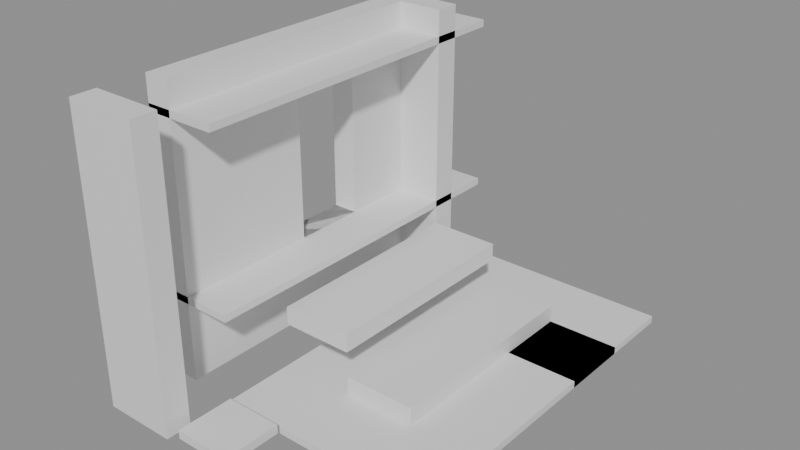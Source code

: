 # Source: building_lego.blend  (saved by Blender 5.0.119; exported with 4.5.12 LTS)
import bpy
from mathutils import Matrix  # noqa: F401  (used for matrix-valued properties, if any)

bpy.ops.wm.read_factory_settings(use_empty=True)
scene = bpy.context.scene
scene.name = 'Scene'

# ---- collections
col_01_paredes_externas = bpy.data.collections.new('01_Paredes_Externas'); scene.collection.children.link(col_01_paredes_externas)
col_03_pisos_escadas = bpy.data.collections.new('03_Pisos_Escadas'); scene.collection.children.link(col_03_pisos_escadas)
col_04_moveis_decoracoes = bpy.data.collections.new('04_Moveis_Decoracoes'); scene.collection.children.link(col_04_moveis_decoracoes)

# ---- materials (node trees are filled in below, after node groups)
mat_mat_parede_externa = bpy.data.materials.new('Mat_Parede_Externa')
mat_mat_pisos = bpy.data.materials.new('Mat_Pisos')
mat_mat_moveis = bpy.data.materials.new('Mat_Moveis')

# ---- material node trees
mat_mat_parede_externa.use_nodes = True; mat_mat_parede_externa.node_tree.nodes.clear()
_N = mat_mat_parede_externa.node_tree.nodes; _L = mat_mat_parede_externa.node_tree.links
n0 = _N.new('ShaderNodeBsdfPrincipled'); n0.name = 'BSDF - Pré-fundamentado'; n0.location = (-200, 100)
n1 = _N.new('ShaderNodeOutputMaterial'); n1.name = 'Saída de material'; n1.location = (200, 100)
_L.new(n0.outputs[0], n1.inputs[0])
n1.is_active_output = True
mat_mat_pisos.use_nodes = True; mat_mat_pisos.node_tree.nodes.clear()
_N = mat_mat_pisos.node_tree.nodes; _L = mat_mat_pisos.node_tree.links
n0 = _N.new('ShaderNodeBsdfPrincipled'); n0.name = 'BSDF - Pré-fundamentado'; n0.location = (-200, 100)
n1 = _N.new('ShaderNodeOutputMaterial'); n1.name = 'Saída de material'; n1.location = (200, 100)
_L.new(n0.outputs[0], n1.inputs[0])
n1.is_active_output = True
mat_mat_moveis.use_nodes = True; mat_mat_moveis.node_tree.nodes.clear()
_N = mat_mat_moveis.node_tree.nodes; _L = mat_mat_moveis.node_tree.links
n0 = _N.new('ShaderNodeBsdfPrincipled'); n0.name = 'BSDF - Pré-fundamentado'; n0.location = (-200, 100)
n1 = _N.new('ShaderNodeOutputMaterial'); n1.name = 'Saída de material'; n1.location = (200, 100)
_L.new(n0.outputs[0], n1.inputs[0])
n1.is_active_output = True

# ---- meshes
me_bloco_marble_wall_3632_3346_z8 = bpy.data.meshes.new('Bloco_marble_wall_3632_3346_z8')
me_bloco_marble_wall_3632_3346_z8.from_pydata([(-0.5, -0.175, -0.6), (0.5, -0.175, -0.6), (0.5, 0.175, -0.6), (-0.5, 0.175, -0.6), (-0.5, -0.175, 0.6), (0.5, -0.175, 0.6), (0.5, 0.175, 0.6), (-0.5, 0.175, 0.6)], [], [(0, 1, 2, 3), (4, 7, 6, 5), (0, 4, 5, 1), (2, 6, 7, 3), (0, 3, 7, 4), (1, 5, 6, 2)])
me_bloco_marble_wall_3632_3346_z8.materials.append(mat_mat_parede_externa)
me_bloco_marble_wall_3632_3346_z8.update()
me_bloco_marble_wall_3632_3346_z18 = bpy.data.meshes.new('Bloco_marble_wall_3632_3346_z18')
me_bloco_marble_wall_3632_3346_z18.from_pydata([(-0.5, -0.175, -1.2), (0.5, -0.175, -1.2), (0.5, 0.175, -1.2), (-0.5, 0.175, -1.2), (-0.5, -0.175, 1.2), (0.5, -0.175, 1.2), (0.5, 0.175, 1.2), (-0.5, 0.175, 1.2)], [], [(0, 1, 2, 3), (4, 7, 6, 5), (0, 4, 5, 1), (2, 6, 7, 3), (0, 3, 7, 4), (1, 5, 6, 2)])
me_bloco_marble_wall_3632_3346_z18.materials.append(mat_mat_parede_externa)
me_bloco_marble_wall_3632_3346_z18.update()
me_bloco_marble_wall_3632_3346_z38 = bpy.data.meshes.new('Bloco_marble_wall_3632_3346_z38')
me_bloco_marble_wall_3632_3346_z38.from_pydata([(-0.5, -0.175, -0.18), (0.5, -0.175, -0.18), (0.5, 0.175, -0.18), (-0.5, 0.175, -0.18), (-0.5, -0.175, 0.18), (0.5, -0.175, 0.18), (0.5, 0.175, 0.18), (-0.5, 0.175, 0.18)], [], [(0, 1, 2, 3), (4, 7, 6, 5), (0, 4, 5, 1), (2, 6, 7, 3), (0, 3, 7, 4), (1, 5, 6, 2)])
me_bloco_marble_wall_3632_3346_z38.materials.append(mat_mat_parede_externa)
me_bloco_marble_wall_3632_3346_z38.update()
me_bloco_marble_wall_3632_3351_z8 = bpy.data.meshes.new('Bloco_marble_wall_3632_3351_z8')
me_bloco_marble_wall_3632_3351_z8.from_pydata([(-0.5, -0.175, -0.6), (0.5, -0.175, -0.6), (0.5, 0.175, -0.6), (-0.5, 0.175, -0.6), (-0.5, -0.175, 0.6), (0.5, -0.175, 0.6), (0.5, 0.175, 0.6), (-0.5, 0.175, 0.6)], [], [(0, 1, 2, 3), (4, 7, 6, 5), (0, 4, 5, 1), (2, 6, 7, 3), (0, 3, 7, 4), (1, 5, 6, 2)])
me_bloco_marble_wall_3632_3351_z8.materials.append(mat_mat_parede_externa)
me_bloco_marble_wall_3632_3351_z8.update()
me_bloco_marble_wall_3632_3351_z18 = bpy.data.meshes.new('Bloco_marble_wall_3632_3351_z18')
me_bloco_marble_wall_3632_3351_z18.from_pydata([(-0.5, -0.175, -1.2), (0.5, -0.175, -1.2), (0.5, 0.175, -1.2), (-0.5, 0.175, -1.2), (-0.5, -0.175, 1.2), (0.5, -0.175, 1.2), (0.5, 0.175, 1.2), (-0.5, 0.175, 1.2)], [], [(0, 1, 2, 3), (4, 7, 6, 5), (0, 4, 5, 1), (2, 6, 7, 3), (0, 3, 7, 4), (1, 5, 6, 2)])
me_bloco_marble_wall_3632_3351_z18.materials.append(mat_mat_parede_externa)
me_bloco_marble_wall_3632_3351_z18.update()
me_bloco_marble_wall_3632_3351_z38 = bpy.data.meshes.new('Bloco_marble_wall_3632_3351_z38')
me_bloco_marble_wall_3632_3351_z38.from_pydata([(-0.5, -0.175, -0.18), (0.5, -0.175, -0.18), (0.5, 0.175, -0.18), (-0.5, 0.175, -0.18), (-0.5, -0.175, 0.18), (0.5, -0.175, 0.18), (0.5, 0.175, 0.18), (-0.5, 0.175, 0.18)], [], [(0, 1, 2, 3), (4, 7, 6, 5), (0, 4, 5, 1), (2, 6, 7, 3), (0, 3, 7, 4), (1, 5, 6, 2)])
me_bloco_marble_wall_3632_3351_z38.materials.append(mat_mat_parede_externa)
me_bloco_marble_wall_3632_3351_z38.update()
me_bloco_marble_wall_3632_3347_z8 = bpy.data.meshes.new('Bloco_marble_wall_3632_3347_z8')
me_bloco_marble_wall_3632_3347_z8.from_pydata([(-0.175, -0.5, -0.6), (0.175, -0.5, -0.6), (0.175, 0.5, -0.6), (-0.175, 0.5, -0.6), (-0.175, -0.5, 0.6), (0.175, -0.5, 0.6), (0.175, 0.5, 0.6), (-0.175, 0.5, 0.6)], [], [(0, 1, 2, 3), (4, 7, 6, 5), (0, 4, 5, 1), (2, 6, 7, 3), (0, 3, 7, 4), (1, 5, 6, 2)])
me_bloco_marble_wall_3632_3347_z8.materials.append(mat_mat_parede_externa)
me_bloco_marble_wall_3632_3347_z8.update()
me_bloco_marble_wall_3632_3347_z18 = bpy.data.meshes.new('Bloco_marble_wall_3632_3347_z18')
me_bloco_marble_wall_3632_3347_z18.from_pydata([(-0.175, -0.5, -1.2), (0.175, -0.5, -1.2), (0.175, 0.5, -1.2), (-0.175, 0.5, -1.2), (-0.175, -0.5, 1.2), (0.175, -0.5, 1.2), (0.175, 0.5, 1.2), (-0.175, 0.5, 1.2)], [], [(0, 1, 2, 3), (4, 7, 6, 5), (0, 4, 5, 1), (2, 6, 7, 3), (0, 3, 7, 4), (1, 5, 6, 2)])
me_bloco_marble_wall_3632_3347_z18.materials.append(mat_mat_parede_externa)
me_bloco_marble_wall_3632_3347_z18.update()
me_bloco_marble_wall_3632_3347_z38 = bpy.data.meshes.new('Bloco_marble_wall_3632_3347_z38')
me_bloco_marble_wall_3632_3347_z38.from_pydata([(-0.175, -0.5, -0.18), (0.175, -0.5, -0.18), (0.175, 0.5, -0.18), (-0.175, 0.5, -0.18), (-0.175, -0.5, 0.18), (0.175, -0.5, 0.18), (0.175, 0.5, 0.18), (-0.175, 0.5, 0.18)], [], [(0, 1, 2, 3), (4, 7, 6, 5), (0, 4, 5, 1), (2, 6, 7, 3), (0, 3, 7, 4), (1, 5, 6, 2)])
me_bloco_marble_wall_3632_3347_z38.materials.append(mat_mat_parede_externa)
me_bloco_marble_wall_3632_3347_z38.update()
me_bloco_marble_wall_3632_3348_z8 = bpy.data.meshes.new('Bloco_marble_wall_3632_3348_z8')
me_bloco_marble_wall_3632_3348_z8.from_pydata([(-0.175, -0.5, -0.6), (0.175, -0.5, -0.6), (0.175, 0.5, -0.6), (-0.175, 0.5, -0.6), (-0.175, -0.5, 0.6), (0.175, -0.5, 0.6), (0.175, 0.5, 0.6), (-0.175, 0.5, 0.6)], [], [(0, 1, 2, 3), (4, 7, 6, 5), (0, 4, 5, 1), (2, 6, 7, 3), (0, 3, 7, 4), (1, 5, 6, 2)])
me_bloco_marble_wall_3632_3348_z8.materials.append(mat_mat_parede_externa)
me_bloco_marble_wall_3632_3348_z8.update()
me_bloco_marble_arch_3632_3348_z18 = bpy.data.meshes.new('Bloco_marble_arch_3632_3348_z18')
me_bloco_marble_arch_3632_3348_z18.from_pydata([(-0.175, -0.5, -1.2), (0.175, -0.5, -1.2), (0.175, 0.5, -1.2), (-0.175, 0.5, -1.2), (-0.175, -0.5, 1.2), (0.175, -0.5, 1.2), (0.175, 0.5, 1.2), (-0.175, 0.5, 1.2)], [], [(0, 1, 2, 3), (4, 7, 6, 5), (0, 4, 5, 1), (2, 6, 7, 3), (0, 3, 7, 4), (1, 5, 6, 2)])
me_bloco_marble_arch_3632_3348_z18.materials.append(mat_mat_parede_externa)
me_bloco_marble_arch_3632_3348_z18.update()
me_bloco_marble_wall_3632_3348_z38 = bpy.data.meshes.new('Bloco_marble_wall_3632_3348_z38')
me_bloco_marble_wall_3632_3348_z38.from_pydata([(-0.175, -0.5, -0.18), (0.175, -0.5, -0.18), (0.175, 0.5, -0.18), (-0.175, 0.5, -0.18), (-0.175, -0.5, 0.18), (0.175, -0.5, 0.18), (0.175, 0.5, 0.18), (-0.175, 0.5, 0.18)], [], [(0, 1, 2, 3), (4, 7, 6, 5), (0, 4, 5, 1), (2, 6, 7, 3), (0, 3, 7, 4), (1, 5, 6, 2)])
me_bloco_marble_wall_3632_3348_z38.materials.append(mat_mat_parede_externa)
me_bloco_marble_wall_3632_3348_z38.update()
me_bloco_marble_wall_3632_3349_z8 = bpy.data.meshes.new('Bloco_marble_wall_3632_3349_z8')
me_bloco_marble_wall_3632_3349_z8.from_pydata([(-0.175, -0.5, -0.6), (0.175, -0.5, -0.6), (0.175, 0.5, -0.6), (-0.175, 0.5, -0.6), (-0.175, -0.5, 0.6), (0.175, -0.5, 0.6), (0.175, 0.5, 0.6), (-0.175, 0.5, 0.6)], [], [(0, 1, 2, 3), (4, 7, 6, 5), (0, 4, 5, 1), (2, 6, 7, 3), (0, 3, 7, 4), (1, 5, 6, 2)])
me_bloco_marble_wall_3632_3349_z8.materials.append(mat_mat_parede_externa)
me_bloco_marble_wall_3632_3349_z8.update()
me_bloco_marble_wall_3632_3349_z38 = bpy.data.meshes.new('Bloco_marble_wall_3632_3349_z38')
me_bloco_marble_wall_3632_3349_z38.from_pydata([(-0.175, -0.5, -0.18), (0.175, -0.5, -0.18), (0.175, 0.5, -0.18), (-0.175, 0.5, -0.18), (-0.175, -0.5, 0.18), (0.175, -0.5, 0.18), (0.175, 0.5, 0.18), (-0.175, 0.5, 0.18)], [], [(0, 1, 2, 3), (4, 7, 6, 5), (0, 4, 5, 1), (2, 6, 7, 3), (0, 3, 7, 4), (1, 5, 6, 2)])
me_bloco_marble_wall_3632_3349_z38.materials.append(mat_mat_parede_externa)
me_bloco_marble_wall_3632_3349_z38.update()
me_bloco_marble_wall_3632_3350_z8 = bpy.data.meshes.new('Bloco_marble_wall_3632_3350_z8')
me_bloco_marble_wall_3632_3350_z8.from_pydata([(-0.175, -0.5, -0.6), (0.175, -0.5, -0.6), (0.175, 0.5, -0.6), (-0.175, 0.5, -0.6), (-0.175, -0.5, 0.6), (0.175, -0.5, 0.6), (0.175, 0.5, 0.6), (-0.175, 0.5, 0.6)], [], [(0, 1, 2, 3), (4, 7, 6, 5), (0, 4, 5, 1), (2, 6, 7, 3), (0, 3, 7, 4), (1, 5, 6, 2)])
me_bloco_marble_wall_3632_3350_z8.materials.append(mat_mat_parede_externa)
me_bloco_marble_wall_3632_3350_z8.update()
me_bloco_marble_arch_3632_3350_z18 = bpy.data.meshes.new('Bloco_marble_arch_3632_3350_z18')
me_bloco_marble_arch_3632_3350_z18.from_pydata([(-0.175, -0.5, -1.2), (0.175, -0.5, -1.2), (0.175, 0.5, -1.2), (-0.175, 0.5, -1.2), (-0.175, -0.5, 1.2), (0.175, -0.5, 1.2), (0.175, 0.5, 1.2), (-0.175, 0.5, 1.2)], [], [(0, 1, 2, 3), (4, 7, 6, 5), (0, 4, 5, 1), (2, 6, 7, 3), (0, 3, 7, 4), (1, 5, 6, 2)])
me_bloco_marble_arch_3632_3350_z18.materials.append(mat_mat_parede_externa)
me_bloco_marble_arch_3632_3350_z18.update()
me_bloco_marble_wall_3632_3350_z38 = bpy.data.meshes.new('Bloco_marble_wall_3632_3350_z38')
me_bloco_marble_wall_3632_3350_z38.from_pydata([(-0.175, -0.5, -0.18), (0.175, -0.5, -0.18), (0.175, 0.5, -0.18), (-0.175, 0.5, -0.18), (-0.175, -0.5, 0.18), (0.175, -0.5, 0.18), (0.175, 0.5, 0.18), (-0.175, 0.5, 0.18)], [], [(0, 1, 2, 3), (4, 7, 6, 5), (0, 4, 5, 1), (2, 6, 7, 3), (0, 3, 7, 4), (1, 5, 6, 2)])
me_bloco_marble_wall_3632_3350_z38.materials.append(mat_mat_parede_externa)
me_bloco_marble_wall_3632_3350_z38.update()
me_piso_marble_roof_3632_3347_z38 = bpy.data.meshes.new('Piso_marble_roof_3632_3347_z38')
me_piso_marble_roof_3632_3347_z38.from_pydata([(-0.5, -0.5, -0.05), (0.5, -0.5, -0.05), (0.5, 0.5, -0.05), (-0.5, 0.5, -0.05), (-0.5, -0.5, 0.05), (0.5, -0.5, 0.05), (0.5, 0.5, 0.05), (-0.5, 0.5, 0.05)], [], [(0, 1, 2, 3), (4, 7, 6, 5), (0, 4, 5, 1), (2, 6, 7, 3), (0, 3, 7, 4), (1, 5, 6, 2)])
me_piso_marble_roof_3632_3347_z38.materials.append(mat_mat_pisos)
me_piso_marble_roof_3632_3347_z38.update()
me_piso_marble_floor_3632_3347_z18 = bpy.data.meshes.new('Piso_marble_floor_3632_3347_z18')
me_piso_marble_floor_3632_3347_z18.from_pydata([(-0.5, -0.5, -0.05), (0.5, -0.5, -0.05), (0.5, 0.5, -0.05), (-0.5, 0.5, -0.05), (-0.5, -0.5, 0.05), (0.5, -0.5, 0.05), (0.5, 0.5, 0.05), (-0.5, 0.5, 0.05)], [], [(0, 1, 2, 3), (4, 7, 6, 5), (0, 4, 5, 1), (2, 6, 7, 3), (0, 3, 7, 4), (1, 5, 6, 2)])
me_piso_marble_floor_3632_3347_z18.materials.append(mat_mat_pisos)
me_piso_marble_floor_3632_3347_z18.update()
me_piso_stone_pavers_dark_3633_3347_z8 = bpy.data.meshes.new('Piso_stone_pavers_dark_3633_3347_z8')
me_piso_stone_pavers_dark_3633_3347_z8.from_pydata([(-0.5, -0.5, -0.05), (0.5, -0.5, -0.05), (0.5, 0.5, -0.05), (-0.5, 0.5, -0.05), (-0.5, -0.5, 0.05), (0.5, -0.5, 0.05), (0.5, 0.5, 0.05), (-0.5, 0.5, 0.05)], [], [(0, 1, 2, 3), (4, 7, 6, 5), (0, 4, 5, 1), (2, 6, 7, 3), (0, 3, 7, 4), (1, 5, 6, 2)])
me_piso_stone_pavers_dark_3633_3347_z8.materials.append(mat_mat_pisos)
me_piso_stone_pavers_dark_3633_3347_z8.update()
me_piso_stone_pavers_dark_3634_3347_z8 = bpy.data.meshes.new('Piso_stone_pavers_dark_3634_3347_z8')
me_piso_stone_pavers_dark_3634_3347_z8.from_pydata([(-0.5, -0.5, -0.05), (0.5, -0.5, -0.05), (0.5, 0.5, -0.05), (-0.5, 0.5, -0.05), (-0.5, -0.5, 0.05), (0.5, -0.5, 0.05), (0.5, 0.5, 0.05), (-0.5, 0.5, 0.05)], [], [(0, 1, 2, 3), (4, 7, 6, 5), (0, 4, 5, 1), (2, 6, 7, 3), (0, 3, 7, 4), (1, 5, 6, 2)])
me_piso_stone_pavers_dark_3634_3347_z8.materials.append(mat_mat_pisos)
me_piso_stone_pavers_dark_3634_3347_z8.update()
me_piso_stone_pavers_dark_3635_3347_z8 = bpy.data.meshes.new('Piso_stone_pavers_dark_3635_3347_z8')
me_piso_stone_pavers_dark_3635_3347_z8.from_pydata([(-0.5, -0.5, -0.05), (0.5, -0.5, -0.05), (0.5, 0.5, -0.05), (-0.5, 0.5, -0.05), (-0.5, -0.5, 0.05), (0.5, -0.5, 0.05), (0.5, 0.5, 0.05), (-0.5, 0.5, 0.05)], [], [(0, 1, 2, 3), (4, 7, 6, 5), (0, 4, 5, 1), (2, 6, 7, 3), (0, 3, 7, 4), (1, 5, 6, 2)])
me_piso_stone_pavers_dark_3635_3347_z8.materials.append(mat_mat_pisos)
me_piso_stone_pavers_dark_3635_3347_z8.update()
me_piso_marble_roof_3632_3348_z38 = bpy.data.meshes.new('Piso_marble_roof_3632_3348_z38')
me_piso_marble_roof_3632_3348_z38.from_pydata([(-0.5, -0.5, -0.05), (0.5, -0.5, -0.05), (0.5, 0.5, -0.05), (-0.5, 0.5, -0.05), (-0.5, -0.5, 0.05), (0.5, -0.5, 0.05), (0.5, 0.5, 0.05), (-0.5, 0.5, 0.05)], [], [(0, 1, 2, 3), (4, 7, 6, 5), (0, 4, 5, 1), (2, 6, 7, 3), (0, 3, 7, 4), (1, 5, 6, 2)])
me_piso_marble_roof_3632_3348_z38.materials.append(mat_mat_pisos)
me_piso_marble_roof_3632_3348_z38.update()
me_piso_marble_floor_3632_3348_z18 = bpy.data.meshes.new('Piso_marble_floor_3632_3348_z18')
me_piso_marble_floor_3632_3348_z18.from_pydata([(-0.5, -0.5, -0.05), (0.5, -0.5, -0.05), (0.5, 0.5, -0.05), (-0.5, 0.5, -0.05), (-0.5, -0.5, 0.05), (0.5, -0.5, 0.05), (0.5, 0.5, 0.05), (-0.5, 0.5, 0.05)], [], [(0, 1, 2, 3), (4, 7, 6, 5), (0, 4, 5, 1), (2, 6, 7, 3), (0, 3, 7, 4), (1, 5, 6, 2)])
me_piso_marble_floor_3632_3348_z18.materials.append(mat_mat_pisos)
me_piso_marble_floor_3632_3348_z18.update()
me_piso_marble_3633_3348_z8 = bpy.data.meshes.new('Piso_marble_3633_3348_z8')
me_piso_marble_3633_3348_z8.from_pydata([(-0.5, -0.5, -0.05), (0.5, -0.5, -0.05), (0.5, 0.5, -0.05), (-0.5, 0.5, -0.05), (-0.5, -0.5, 0.05), (0.5, -0.5, 0.05), (0.5, 0.5, 0.05), (-0.5, 0.5, 0.05)], [], [(0, 1, 2, 3), (4, 7, 6, 5), (0, 4, 5, 1), (2, 6, 7, 3), (0, 3, 7, 4), (1, 5, 6, 2)])
me_piso_marble_3633_3348_z8.materials.append(mat_mat_pisos)
me_piso_marble_3633_3348_z8.update()
me_piso_stone_pavers_dark_3635_3348_z8 = bpy.data.meshes.new('Piso_stone_pavers_dark_3635_3348_z8')
me_piso_stone_pavers_dark_3635_3348_z8.from_pydata([(-0.5, -0.5, -0.05), (0.5, -0.5, -0.05), (0.5, 0.5, -0.05), (-0.5, 0.5, -0.05), (-0.5, -0.5, 0.05), (0.5, -0.5, 0.05), (0.5, 0.5, 0.05), (-0.5, 0.5, 0.05)], [], [(0, 1, 2, 3), (4, 7, 6, 5), (0, 4, 5, 1), (2, 6, 7, 3), (0, 3, 7, 4), (1, 5, 6, 2)])
me_piso_stone_pavers_dark_3635_3348_z8.materials.append(mat_mat_pisos)
me_piso_stone_pavers_dark_3635_3348_z8.update()
me_piso_marble_roof_3632_3349_z38 = bpy.data.meshes.new('Piso_marble_roof_3632_3349_z38')
me_piso_marble_roof_3632_3349_z38.from_pydata([(-0.5, -0.5, -0.05), (0.5, -0.5, -0.05), (0.5, 0.5, -0.05), (-0.5, 0.5, -0.05), (-0.5, -0.5, 0.05), (0.5, -0.5, 0.05), (0.5, 0.5, 0.05), (-0.5, 0.5, 0.05)], [], [(0, 1, 2, 3), (4, 7, 6, 5), (0, 4, 5, 1), (2, 6, 7, 3), (0, 3, 7, 4), (1, 5, 6, 2)])
me_piso_marble_roof_3632_3349_z38.materials.append(mat_mat_pisos)
me_piso_marble_roof_3632_3349_z38.update()
me_piso_marble_floor_3632_3349_z18 = bpy.data.meshes.new('Piso_marble_floor_3632_3349_z18')
me_piso_marble_floor_3632_3349_z18.from_pydata([(-0.5, -0.5, -0.05), (0.5, -0.5, -0.05), (0.5, 0.5, -0.05), (-0.5, 0.5, -0.05), (-0.5, -0.5, 0.05), (0.5, -0.5, 0.05), (0.5, 0.5, 0.05), (-0.5, 0.5, 0.05)], [], [(0, 1, 2, 3), (4, 7, 6, 5), (0, 4, 5, 1), (2, 6, 7, 3), (0, 3, 7, 4), (1, 5, 6, 2)])
me_piso_marble_floor_3632_3349_z18.materials.append(mat_mat_pisos)
me_piso_marble_floor_3632_3349_z18.update()
me_piso_marble_3633_3349_z8 = bpy.data.meshes.new('Piso_marble_3633_3349_z8')
me_piso_marble_3633_3349_z8.from_pydata([(-0.5, -0.5, -0.05), (0.5, -0.5, -0.05), (0.5, 0.5, -0.05), (-0.5, 0.5, -0.05), (-0.5, -0.5, 0.05), (0.5, -0.5, 0.05), (0.5, 0.5, 0.05), (-0.5, 0.5, 0.05)], [], [(0, 1, 2, 3), (4, 7, 6, 5), (0, 4, 5, 1), (2, 6, 7, 3), (0, 3, 7, 4), (1, 5, 6, 2)])
me_piso_marble_3633_3349_z8.materials.append(mat_mat_pisos)
me_piso_marble_3633_3349_z8.update()
me_piso_stone_pavers_dark_3635_3349_z8 = bpy.data.meshes.new('Piso_stone_pavers_dark_3635_3349_z8')
me_piso_stone_pavers_dark_3635_3349_z8.from_pydata([(-0.5, -0.5, -0.05), (0.5, -0.5, -0.05), (0.5, 0.5, -0.05), (-0.5, 0.5, -0.05), (-0.5, -0.5, 0.05), (0.5, -0.5, 0.05), (0.5, 0.5, 0.05), (-0.5, 0.5, 0.05)], [], [(0, 1, 2, 3), (4, 7, 6, 5), (0, 4, 5, 1), (2, 6, 7, 3), (0, 3, 7, 4), (1, 5, 6, 2)])
me_piso_stone_pavers_dark_3635_3349_z8.materials.append(mat_mat_pisos)
me_piso_stone_pavers_dark_3635_3349_z8.update()
me_piso_marble_roof_3632_3350_z38 = bpy.data.meshes.new('Piso_marble_roof_3632_3350_z38')
me_piso_marble_roof_3632_3350_z38.from_pydata([(-0.5, -0.5, -0.05), (0.5, -0.5, -0.05), (0.5, 0.5, -0.05), (-0.5, 0.5, -0.05), (-0.5, -0.5, 0.05), (0.5, -0.5, 0.05), (0.5, 0.5, 0.05), (-0.5, 0.5, 0.05)], [], [(0, 1, 2, 3), (4, 7, 6, 5), (0, 4, 5, 1), (2, 6, 7, 3), (0, 3, 7, 4), (1, 5, 6, 2)])
me_piso_marble_roof_3632_3350_z38.materials.append(mat_mat_pisos)
me_piso_marble_roof_3632_3350_z38.update()
me_piso_marble_floor_3632_3350_z18 = bpy.data.meshes.new('Piso_marble_floor_3632_3350_z18')
me_piso_marble_floor_3632_3350_z18.from_pydata([(-0.5, -0.5, -0.05), (0.5, -0.5, -0.05), (0.5, 0.5, -0.05), (-0.5, 0.5, -0.05), (-0.5, -0.5, 0.05), (0.5, -0.5, 0.05), (0.5, 0.5, 0.05), (-0.5, 0.5, 0.05)], [], [(0, 1, 2, 3), (4, 7, 6, 5), (0, 4, 5, 1), (2, 6, 7, 3), (0, 3, 7, 4), (1, 5, 6, 2)])
me_piso_marble_floor_3632_3350_z18.materials.append(mat_mat_pisos)
me_piso_marble_floor_3632_3350_z18.update()
me_piso_marble_3633_3350_z8 = bpy.data.meshes.new('Piso_marble_3633_3350_z8')
me_piso_marble_3633_3350_z8.from_pydata([(-0.5, -0.5, -0.05), (0.5, -0.5, -0.05), (0.5, 0.5, -0.05), (-0.5, 0.5, -0.05), (-0.5, -0.5, 0.05), (0.5, -0.5, 0.05), (0.5, 0.5, 0.05), (-0.5, 0.5, 0.05)], [], [(0, 1, 2, 3), (4, 7, 6, 5), (0, 4, 5, 1), (2, 6, 7, 3), (0, 3, 7, 4), (1, 5, 6, 2)])
me_piso_marble_3633_3350_z8.materials.append(mat_mat_pisos)
me_piso_marble_3633_3350_z8.update()
me_piso_stone_pavers_dark_3635_3350_z8 = bpy.data.meshes.new('Piso_stone_pavers_dark_3635_3350_z8')
me_piso_stone_pavers_dark_3635_3350_z8.from_pydata([(-0.5, -0.5, -0.05), (0.5, -0.5, -0.05), (0.5, 0.5, -0.05), (-0.5, 0.5, -0.05), (-0.5, -0.5, 0.05), (0.5, -0.5, 0.05), (0.5, 0.5, 0.05), (-0.5, 0.5, 0.05)], [], [(0, 1, 2, 3), (4, 7, 6, 5), (0, 4, 5, 1), (2, 6, 7, 3), (0, 3, 7, 4), (1, 5, 6, 2)])
me_piso_stone_pavers_dark_3635_3350_z8.materials.append(mat_mat_pisos)
me_piso_stone_pavers_dark_3635_3350_z8.update()
me_piso_stone_pavers_dark_3635_3350_z8_001 = bpy.data.meshes.new('Piso_stone_pavers_dark_3635_3350_z8.001')
me_piso_stone_pavers_dark_3635_3350_z8_001.from_pydata([(-0.5, -0.5, -0.05), (0.5, -0.5, -0.05), (0.5, 0.5, -0.05), (-0.5, 0.5, -0.05), (-0.5, -0.5, 0.05), (0.5, -0.5, 0.05), (0.5, 0.5, 0.05), (-0.5, 0.5, 0.05)], [], [(0, 1, 2, 3), (4, 7, 6, 5), (0, 4, 5, 1), (2, 6, 7, 3), (0, 3, 7, 4), (1, 5, 6, 2)])
me_piso_stone_pavers_dark_3635_3350_z8_001.materials.append(mat_mat_pisos)
me_piso_stone_pavers_dark_3635_3350_z8_001.update()
me_piso_marble_roof_3632_3351_z38 = bpy.data.meshes.new('Piso_marble_roof_3632_3351_z38')
me_piso_marble_roof_3632_3351_z38.from_pydata([(-0.5, -0.5, -0.05), (0.5, -0.5, -0.05), (0.5, 0.5, -0.05), (-0.5, 0.5, -0.05), (-0.5, -0.5, 0.05), (0.5, -0.5, 0.05), (0.5, 0.5, 0.05), (-0.5, 0.5, 0.05)], [], [(0, 1, 2, 3), (4, 7, 6, 5), (0, 4, 5, 1), (2, 6, 7, 3), (0, 3, 7, 4), (1, 5, 6, 2)])
me_piso_marble_roof_3632_3351_z38.materials.append(mat_mat_pisos)
me_piso_marble_roof_3632_3351_z38.update()
me_piso_marble_floor_3632_3351_z18 = bpy.data.meshes.new('Piso_marble_floor_3632_3351_z18')
me_piso_marble_floor_3632_3351_z18.from_pydata([(-0.5, -0.5, -0.05), (0.5, -0.5, -0.05), (0.5, 0.5, -0.05), (-0.5, 0.5, -0.05), (-0.5, -0.5, 0.05), (0.5, -0.5, 0.05), (0.5, 0.5, 0.05), (-0.5, 0.5, 0.05)], [], [(0, 1, 2, 3), (4, 7, 6, 5), (0, 4, 5, 1), (2, 6, 7, 3), (0, 3, 7, 4), (1, 5, 6, 2)])
me_piso_marble_floor_3632_3351_z18.materials.append(mat_mat_pisos)
me_piso_marble_floor_3632_3351_z18.update()
me_piso_stone_pavers_dark_3633_3351_z8 = bpy.data.meshes.new('Piso_stone_pavers_dark_3633_3351_z8')
me_piso_stone_pavers_dark_3633_3351_z8.from_pydata([(-0.5, -0.5, -0.05), (0.5, -0.5, -0.05), (0.5, 0.5, -0.05), (-0.5, 0.5, -0.05), (-0.5, -0.5, 0.05), (0.5, -0.5, 0.05), (0.5, 0.5, 0.05), (-0.5, 0.5, 0.05)], [], [(0, 1, 2, 3), (4, 7, 6, 5), (0, 4, 5, 1), (2, 6, 7, 3), (0, 3, 7, 4), (1, 5, 6, 2)])
me_piso_stone_pavers_dark_3633_3351_z8.materials.append(mat_mat_pisos)
me_piso_stone_pavers_dark_3633_3351_z8.update()
me_piso_stone_pavers_dark_3634_3351_z8 = bpy.data.meshes.new('Piso_stone_pavers_dark_3634_3351_z8')
me_piso_stone_pavers_dark_3634_3351_z8.from_pydata([(-0.5, -0.5, -0.05), (0.5, -0.5, -0.05), (0.5, 0.5, -0.05), (-0.5, 0.5, -0.05), (-0.5, -0.5, 0.05), (0.5, -0.5, 0.05), (0.5, 0.5, 0.05), (-0.5, 0.5, 0.05)], [], [(0, 1, 2, 3), (4, 7, 6, 5), (0, 4, 5, 1), (2, 6, 7, 3), (0, 3, 7, 4), (1, 5, 6, 2)])
me_piso_stone_pavers_dark_3634_3351_z8.materials.append(mat_mat_pisos)
me_piso_stone_pavers_dark_3634_3351_z8.update()
me_piso_stone_pavers_dark_3635_3351_z8 = bpy.data.meshes.new('Piso_stone_pavers_dark_3635_3351_z8')
me_piso_stone_pavers_dark_3635_3351_z8.from_pydata([(-0.5, -0.5, -0.05), (0.5, -0.5, -0.05), (0.5, 0.5, -0.05), (-0.5, 0.5, -0.05), (-0.5, -0.5, 0.05), (0.5, -0.5, 0.05), (0.5, 0.5, 0.05), (-0.5, 0.5, 0.05)], [], [(0, 1, 2, 3), (4, 7, 6, 5), (0, 4, 5, 1), (2, 6, 7, 3), (0, 3, 7, 4), (1, 5, 6, 2)])
me_piso_stone_pavers_dark_3635_3351_z8.materials.append(mat_mat_pisos)
me_piso_stone_pavers_dark_3635_3351_z8.update()
me_degrau_3633_3348_z13 = bpy.data.meshes.new('Degrau_3633_3348_z13')
me_degrau_3633_3348_z13.from_pydata([(-0.5, -0.5, -0.125), (0.5, -0.5, -0.125), (0.5, 0.5, -0.125), (-0.5, 0.5, -0.125), (-0.5, -0.5, 0.125), (0.5, -0.5, 0.125), (0.5, 0.5, 0.125), (-0.5, 0.5, 0.125)], [], [(0, 1, 2, 3), (4, 7, 6, 5), (0, 4, 5, 1), (2, 6, 7, 3), (0, 3, 7, 4), (1, 5, 6, 2)])
me_degrau_3633_3348_z13.materials.append(mat_mat_pisos)
me_degrau_3633_3348_z13.update()
me_degrau_3634_3348_z8 = bpy.data.meshes.new('Degrau_3634_3348_z8')
me_degrau_3634_3348_z8.from_pydata([(-0.5, -0.5, -0.125), (0.5, -0.5, -0.125), (0.5, 0.5, -0.125), (-0.5, 0.5, -0.125), (-0.5, -0.5, 0.125), (0.5, -0.5, 0.125), (0.5, 0.5, 0.125), (-0.5, 0.5, 0.125)], [], [(0, 1, 2, 3), (4, 7, 6, 5), (0, 4, 5, 1), (2, 6, 7, 3), (0, 3, 7, 4), (1, 5, 6, 2)])
me_degrau_3634_3348_z8.materials.append(mat_mat_pisos)
me_degrau_3634_3348_z8.update()
me_degrau_3633_3349_z13 = bpy.data.meshes.new('Degrau_3633_3349_z13')
me_degrau_3633_3349_z13.from_pydata([(-0.5, -0.5, -0.125), (0.5, -0.5, -0.125), (0.5, 0.5, -0.125), (-0.5, 0.5, -0.125), (-0.5, -0.5, 0.125), (0.5, -0.5, 0.125), (0.5, 0.5, 0.125), (-0.5, 0.5, 0.125)], [], [(0, 1, 2, 3), (4, 7, 6, 5), (0, 4, 5, 1), (2, 6, 7, 3), (0, 3, 7, 4), (1, 5, 6, 2)])
me_degrau_3633_3349_z13.materials.append(mat_mat_pisos)
me_degrau_3633_3349_z13.update()
me_degrau_3634_3349_z8 = bpy.data.meshes.new('Degrau_3634_3349_z8')
me_degrau_3634_3349_z8.from_pydata([(-0.5, -0.5, -0.125), (0.5, -0.5, -0.125), (0.5, 0.5, -0.125), (-0.5, 0.5, -0.125), (-0.5, -0.5, 0.125), (0.5, -0.5, 0.125), (0.5, 0.5, 0.125), (-0.5, 0.5, 0.125)], [], [(0, 1, 2, 3), (4, 7, 6, 5), (0, 4, 5, 1), (2, 6, 7, 3), (0, 3, 7, 4), (1, 5, 6, 2)])
me_degrau_3634_3349_z8.materials.append(mat_mat_pisos)
me_degrau_3634_3349_z8.update()
me_degrau_3633_3350_z13 = bpy.data.meshes.new('Degrau_3633_3350_z13')
me_degrau_3633_3350_z13.from_pydata([(-0.5, -0.5, -0.125), (0.5, -0.5, -0.125), (0.5, 0.5, -0.125), (-0.5, 0.5, -0.125), (-0.5, -0.5, 0.125), (0.5, -0.5, 0.125), (0.5, 0.5, 0.125), (-0.5, 0.5, 0.125)], [], [(0, 1, 2, 3), (4, 7, 6, 5), (0, 4, 5, 1), (2, 6, 7, 3), (0, 3, 7, 4), (1, 5, 6, 2)])
me_degrau_3633_3350_z13.materials.append(mat_mat_pisos)
me_degrau_3633_3350_z13.update()
me_degrau_3634_3350_z8 = bpy.data.meshes.new('Degrau_3634_3350_z8')
me_degrau_3634_3350_z8.from_pydata([(-0.5, -0.5, -0.125), (0.5, -0.5, -0.125), (0.5, 0.5, -0.125), (-0.5, 0.5, -0.125), (-0.5, -0.5, 0.125), (0.5, -0.5, 0.125), (0.5, 0.5, 0.125), (-0.5, 0.5, 0.125)], [], [(0, 1, 2, 3), (4, 7, 6, 5), (0, 4, 5, 1), (2, 6, 7, 3), (0, 3, 7, 4), (1, 5, 6, 2)])
me_degrau_3634_3350_z8.materials.append(mat_mat_pisos)
me_degrau_3634_3350_z8.update()
me_movel_mushrooms_3633_3346_z8 = bpy.data.meshes.new('Movel_mushrooms_3633_3346_z8')
me_movel_mushrooms_3633_3346_z8.from_pydata([(-0.4, -0.4, -0.06), (0.4, -0.4, -0.06), (0.4, 0.4, -0.06), (-0.4, 0.4, -0.06), (-0.4, -0.4, 0.06), (0.4, -0.4, 0.06), (0.4, 0.4, 0.06), (-0.4, 0.4, 0.06)], [], [(0, 1, 2, 3), (4, 7, 6, 5), (0, 4, 5, 1), (2, 6, 7, 3), (0, 3, 7, 4), (1, 5, 6, 2)])
me_movel_mushrooms_3633_3346_z8.materials.append(mat_mat_moveis)
me_movel_mushrooms_3633_3346_z8.update()

# ---- objects
ob_parede_externa_norte_y3346_x3632_3632 = bpy.data.objects.new('Parede_Externa_Norte_Y3346_X3632_3632', None)
ob_bloco_marble_wall_3632_3346_z8 = bpy.data.objects.new('Bloco_marble_wall_3632_3346_z8', me_bloco_marble_wall_3632_3346_z8)
ob_bloco_marble_wall_3632_3346_z18 = bpy.data.objects.new('Bloco_marble_wall_3632_3346_z18', me_bloco_marble_wall_3632_3346_z18)
ob_bloco_marble_wall_3632_3346_z38 = bpy.data.objects.new('Bloco_marble_wall_3632_3346_z38', me_bloco_marble_wall_3632_3346_z38)
ob_parede_externa_sul_y3351_x3632_3632 = bpy.data.objects.new('Parede_Externa_Sul_Y3351_X3632_3632', None)
ob_bloco_marble_wall_3632_3351_z8 = bpy.data.objects.new('Bloco_marble_wall_3632_3351_z8', me_bloco_marble_wall_3632_3351_z8)
ob_bloco_marble_wall_3632_3351_z18 = bpy.data.objects.new('Bloco_marble_wall_3632_3351_z18', me_bloco_marble_wall_3632_3351_z18)
ob_bloco_marble_wall_3632_3351_z38 = bpy.data.objects.new('Bloco_marble_wall_3632_3351_z38', me_bloco_marble_wall_3632_3351_z38)
ob_parede_externa_oeste_x3632_y3347_3350 = bpy.data.objects.new('Parede_Externa_Oeste_X3632_Y3347_3350', None)
ob_bloco_marble_wall_3632_3347_z8 = bpy.data.objects.new('Bloco_marble_wall_3632_3347_z8', me_bloco_marble_wall_3632_3347_z8)
ob_bloco_marble_wall_3632_3347_z18 = bpy.data.objects.new('Bloco_marble_wall_3632_3347_z18', me_bloco_marble_wall_3632_3347_z18)
ob_bloco_marble_wall_3632_3347_z38 = bpy.data.objects.new('Bloco_marble_wall_3632_3347_z38', me_bloco_marble_wall_3632_3347_z38)
ob_bloco_marble_wall_3632_3348_z8 = bpy.data.objects.new('Bloco_marble_wall_3632_3348_z8', me_bloco_marble_wall_3632_3348_z8)
ob_bloco_marble_arch_3632_3348_z18 = bpy.data.objects.new('Bloco_marble_arch_3632_3348_z18', me_bloco_marble_arch_3632_3348_z18)
ob_bloco_marble_wall_3632_3348_z38 = bpy.data.objects.new('Bloco_marble_wall_3632_3348_z38', me_bloco_marble_wall_3632_3348_z38)
ob_bloco_marble_wall_3632_3349_z8 = bpy.data.objects.new('Bloco_marble_wall_3632_3349_z8', me_bloco_marble_wall_3632_3349_z8)
ob_bloco_marble_wall_3632_3349_z38 = bpy.data.objects.new('Bloco_marble_wall_3632_3349_z38', me_bloco_marble_wall_3632_3349_z38)
ob_bloco_marble_wall_3632_3350_z8 = bpy.data.objects.new('Bloco_marble_wall_3632_3350_z8', me_bloco_marble_wall_3632_3350_z8)
ob_bloco_marble_arch_3632_3350_z18 = bpy.data.objects.new('Bloco_marble_arch_3632_3350_z18', me_bloco_marble_arch_3632_3350_z18)
ob_bloco_marble_wall_3632_3350_z38 = bpy.data.objects.new('Bloco_marble_wall_3632_3350_z38', me_bloco_marble_wall_3632_3350_z38)
ob_pisos_lajes = bpy.data.objects.new('Pisos_Lajes', None)
ob_piso_marble_roof_3632_3347_z38 = bpy.data.objects.new('Piso_marble_roof_3632_3347_z38', me_piso_marble_roof_3632_3347_z38)
ob_piso_marble_floor_3632_3347_z18 = bpy.data.objects.new('Piso_marble_floor_3632_3347_z18', me_piso_marble_floor_3632_3347_z18)
ob_piso_stone_pavers_dark_3633_3347_z8 = bpy.data.objects.new('Piso_stone_pavers_dark_3633_3347_z8', me_piso_stone_pavers_dark_3633_3347_z8)
ob_piso_stone_pavers_dark_3634_3347_z8 = bpy.data.objects.new('Piso_stone_pavers_dark_3634_3347_z8', me_piso_stone_pavers_dark_3634_3347_z8)
ob_piso_stone_pavers_dark_3635_3347_z8 = bpy.data.objects.new('Piso_stone_pavers_dark_3635_3347_z8', me_piso_stone_pavers_dark_3635_3347_z8)
ob_piso_marble_roof_3632_3348_z38 = bpy.data.objects.new('Piso_marble_roof_3632_3348_z38', me_piso_marble_roof_3632_3348_z38)
ob_piso_marble_floor_3632_3348_z18 = bpy.data.objects.new('Piso_marble_floor_3632_3348_z18', me_piso_marble_floor_3632_3348_z18)
ob_piso_marble_3633_3348_z8 = bpy.data.objects.new('Piso_marble_3633_3348_z8', me_piso_marble_3633_3348_z8)
ob_piso_stone_pavers_dark_3635_3348_z8 = bpy.data.objects.new('Piso_stone_pavers_dark_3635_3348_z8', me_piso_stone_pavers_dark_3635_3348_z8)
ob_piso_marble_roof_3632_3349_z38 = bpy.data.objects.new('Piso_marble_roof_3632_3349_z38', me_piso_marble_roof_3632_3349_z38)
ob_piso_marble_floor_3632_3349_z18 = bpy.data.objects.new('Piso_marble_floor_3632_3349_z18', me_piso_marble_floor_3632_3349_z18)
ob_piso_marble_3633_3349_z8 = bpy.data.objects.new('Piso_marble_3633_3349_z8', me_piso_marble_3633_3349_z8)
ob_piso_stone_pavers_dark_3635_3349_z8 = bpy.data.objects.new('Piso_stone_pavers_dark_3635_3349_z8', me_piso_stone_pavers_dark_3635_3349_z8)
ob_piso_marble_roof_3632_3350_z38 = bpy.data.objects.new('Piso_marble_roof_3632_3350_z38', me_piso_marble_roof_3632_3350_z38)
ob_piso_marble_floor_3632_3350_z18 = bpy.data.objects.new('Piso_marble_floor_3632_3350_z18', me_piso_marble_floor_3632_3350_z18)
ob_piso_marble_3633_3350_z8 = bpy.data.objects.new('Piso_marble_3633_3350_z8', me_piso_marble_3633_3350_z8)
ob_piso_stone_pavers_dark_3635_3350_z8 = bpy.data.objects.new('Piso_stone_pavers_dark_3635_3350_z8', me_piso_stone_pavers_dark_3635_3350_z8)
ob_piso_stone_pavers_dark_3635_3350_z8_001 = bpy.data.objects.new('Piso_stone_pavers_dark_3635_3350_z8.001', me_piso_stone_pavers_dark_3635_3350_z8_001)
ob_piso_marble_roof_3632_3351_z38 = bpy.data.objects.new('Piso_marble_roof_3632_3351_z38', me_piso_marble_roof_3632_3351_z38)
ob_piso_marble_floor_3632_3351_z18 = bpy.data.objects.new('Piso_marble_floor_3632_3351_z18', me_piso_marble_floor_3632_3351_z18)
ob_piso_stone_pavers_dark_3633_3351_z8 = bpy.data.objects.new('Piso_stone_pavers_dark_3633_3351_z8', me_piso_stone_pavers_dark_3633_3351_z8)
ob_piso_stone_pavers_dark_3634_3351_z8 = bpy.data.objects.new('Piso_stone_pavers_dark_3634_3351_z8', me_piso_stone_pavers_dark_3634_3351_z8)
ob_piso_stone_pavers_dark_3635_3351_z8 = bpy.data.objects.new('Piso_stone_pavers_dark_3635_3351_z8', me_piso_stone_pavers_dark_3635_3351_z8)
ob_escadas_corrim_os = bpy.data.objects.new('Escadas_Corrimãos', None)
ob_degrau_3633_3348_z13 = bpy.data.objects.new('Degrau_3633_3348_z13', me_degrau_3633_3348_z13)
ob_degrau_3634_3348_z8 = bpy.data.objects.new('Degrau_3634_3348_z8', me_degrau_3634_3348_z8)
ob_degrau_3633_3349_z13 = bpy.data.objects.new('Degrau_3633_3349_z13', me_degrau_3633_3349_z13)
ob_degrau_3634_3349_z8 = bpy.data.objects.new('Degrau_3634_3349_z8', me_degrau_3634_3349_z8)
ob_degrau_3633_3350_z13 = bpy.data.objects.new('Degrau_3633_3350_z13', me_degrau_3633_3350_z13)
ob_degrau_3634_3350_z8 = bpy.data.objects.new('Degrau_3634_3350_z8', me_degrau_3634_3350_z8)
ob_moveis_decoracoes = bpy.data.objects.new('Moveis_Decoracoes', None)
ob_movel_mushrooms_3633_3346_z8 = bpy.data.objects.new('Movel_mushrooms_3633_3346_z8', me_movel_mushrooms_3633_3346_z8)

# ---- transforms, parenting, visibility, modifiers, constraints
ob_parede_externa_norte_y3346_x3632_3632.location = (-1.5, -2.5, 0.0)
ob_parede_externa_norte_y3346_x3632_3632.empty_display_type = 'CUBE'
ob_bloco_marble_wall_3632_3346_z8.parent = ob_parede_externa_norte_y3346_x3632_3632
ob_bloco_marble_wall_3632_3346_z8.matrix_parent_inverse = Matrix(((1.0, -0.0, 0.0, 1.5), (-0.0, 1.0, -0.0, 2.5), (0.0, -0.0, 1.0, -0.0), (-0.0, 0.0, -0.0, 1.0)))
ob_bloco_marble_wall_3632_3346_z8.location = (-1.5, -2.825, 0.6)
ob_bloco_marble_wall_3632_3346_z18.parent = ob_parede_externa_norte_y3346_x3632_3632
ob_bloco_marble_wall_3632_3346_z18.matrix_parent_inverse = Matrix(((1.0, -0.0, 0.0, 1.5), (-0.0, 1.0, -0.0, 2.5), (0.0, -0.0, 1.0, -0.0), (-0.0, 0.0, -0.0, 1.0)))
ob_bloco_marble_wall_3632_3346_z18.location = (-1.5, -2.825, 2.4)
ob_bloco_marble_wall_3632_3346_z38.parent = ob_parede_externa_norte_y3346_x3632_3632
ob_bloco_marble_wall_3632_3346_z38.matrix_parent_inverse = Matrix(((1.0, -0.0, 0.0, 1.5), (-0.0, 1.0, -0.0, 2.5), (0.0, -0.0, 1.0, -0.0), (-0.0, 0.0, -0.0, 1.0)))
ob_bloco_marble_wall_3632_3346_z38.location = (-1.5, -2.825, 3.78)
ob_parede_externa_sul_y3351_x3632_3632.location = (-1.5, 2.5, 0.0)
ob_parede_externa_sul_y3351_x3632_3632.empty_display_type = 'CUBE'
ob_bloco_marble_wall_3632_3351_z8.parent = ob_parede_externa_sul_y3351_x3632_3632
ob_bloco_marble_wall_3632_3351_z8.matrix_parent_inverse = Matrix(((1.0, -0.0, 0.0, 1.5), (-0.0, 1.0, -0.0, -2.5), (0.0, -0.0, 1.0, -0.0), (-0.0, 0.0, -0.0, 1.0)))
ob_bloco_marble_wall_3632_3351_z8.location = (-1.5, 2.175, 0.6)
ob_bloco_marble_wall_3632_3351_z18.parent = ob_parede_externa_sul_y3351_x3632_3632
ob_bloco_marble_wall_3632_3351_z18.matrix_parent_inverse = Matrix(((1.0, -0.0, 0.0, 1.5), (-0.0, 1.0, -0.0, -2.5), (0.0, -0.0, 1.0, -0.0), (-0.0, 0.0, -0.0, 1.0)))
ob_bloco_marble_wall_3632_3351_z18.location = (-1.5, 2.175, 2.4)
ob_bloco_marble_wall_3632_3351_z38.parent = ob_parede_externa_sul_y3351_x3632_3632
ob_bloco_marble_wall_3632_3351_z38.matrix_parent_inverse = Matrix(((1.0, -0.0, 0.0, 1.5), (-0.0, 1.0, -0.0, -2.5), (0.0, -0.0, 1.0, -0.0), (-0.0, 0.0, -0.0, 1.0)))
ob_bloco_marble_wall_3632_3351_z38.location = (-1.5, 2.175, 3.78)
ob_parede_externa_oeste_x3632_y3347_3350.location = (-1.5, 0.0, 0.0)
ob_parede_externa_oeste_x3632_y3347_3350.empty_display_type = 'CUBE'
ob_bloco_marble_wall_3632_3347_z8.parent = ob_parede_externa_oeste_x3632_y3347_3350
ob_bloco_marble_wall_3632_3347_z8.matrix_parent_inverse = Matrix(((1.0, -0.0, 0.0, 1.5), (-0.0, 1.0, -0.0, 0.0), (0.0, -0.0, 1.0, -0.0), (-0.0, 0.0, -0.0, 1.0)))
ob_bloco_marble_wall_3632_3347_z8.location = (-1.825, -1.5, 0.6)
ob_bloco_marble_wall_3632_3347_z18.parent = ob_parede_externa_oeste_x3632_y3347_3350
ob_bloco_marble_wall_3632_3347_z18.matrix_parent_inverse = Matrix(((1.0, -0.0, 0.0, 1.5), (-0.0, 1.0, -0.0, 0.0), (0.0, -0.0, 1.0, -0.0), (-0.0, 0.0, -0.0, 1.0)))
ob_bloco_marble_wall_3632_3347_z18.location = (-1.825, -1.5, 2.4)
ob_bloco_marble_wall_3632_3347_z38.parent = ob_parede_externa_oeste_x3632_y3347_3350
ob_bloco_marble_wall_3632_3347_z38.matrix_parent_inverse = Matrix(((1.0, -0.0, 0.0, 1.5), (-0.0, 1.0, -0.0, 0.0), (0.0, -0.0, 1.0, -0.0), (-0.0, 0.0, -0.0, 1.0)))
ob_bloco_marble_wall_3632_3347_z38.location = (-1.825, -1.5, 3.78)
ob_bloco_marble_wall_3632_3348_z8.parent = ob_parede_externa_oeste_x3632_y3347_3350
ob_bloco_marble_wall_3632_3348_z8.matrix_parent_inverse = Matrix(((1.0, -0.0, 0.0, 1.5), (-0.0, 1.0, -0.0, 0.0), (0.0, -0.0, 1.0, -0.0), (-0.0, 0.0, -0.0, 1.0)))
ob_bloco_marble_wall_3632_3348_z8.location = (-1.825, -0.5, 0.6)
ob_bloco_marble_arch_3632_3348_z18.parent = ob_parede_externa_oeste_x3632_y3347_3350
ob_bloco_marble_arch_3632_3348_z18.matrix_parent_inverse = Matrix(((1.0, -0.0, 0.0, 1.5), (-0.0, 1.0, -0.0, 0.0), (0.0, -0.0, 1.0, -0.0), (-0.0, 0.0, -0.0, 1.0)))
ob_bloco_marble_arch_3632_3348_z18.location = (-1.825, -0.5, 2.4)
ob_bloco_marble_wall_3632_3348_z38.parent = ob_parede_externa_oeste_x3632_y3347_3350
ob_bloco_marble_wall_3632_3348_z38.matrix_parent_inverse = Matrix(((1.0, -0.0, 0.0, 1.5), (-0.0, 1.0, -0.0, 0.0), (0.0, -0.0, 1.0, -0.0), (-0.0, 0.0, -0.0, 1.0)))
ob_bloco_marble_wall_3632_3348_z38.location = (-1.825, -0.5, 3.78)
ob_bloco_marble_wall_3632_3349_z8.parent = ob_parede_externa_oeste_x3632_y3347_3350
ob_bloco_marble_wall_3632_3349_z8.matrix_parent_inverse = Matrix(((1.0, -0.0, 0.0, 1.5), (-0.0, 1.0, -0.0, 0.0), (0.0, -0.0, 1.0, -0.0), (-0.0, 0.0, -0.0, 1.0)))
ob_bloco_marble_wall_3632_3349_z8.location = (-1.825, 0.5, 0.6)
ob_bloco_marble_wall_3632_3349_z38.parent = ob_parede_externa_oeste_x3632_y3347_3350
ob_bloco_marble_wall_3632_3349_z38.matrix_parent_inverse = Matrix(((1.0, -0.0, 0.0, 1.5), (-0.0, 1.0, -0.0, 0.0), (0.0, -0.0, 1.0, -0.0), (-0.0, 0.0, -0.0, 1.0)))
ob_bloco_marble_wall_3632_3349_z38.location = (-1.825, 0.5, 3.78)
ob_bloco_marble_wall_3632_3350_z8.parent = ob_parede_externa_oeste_x3632_y3347_3350
ob_bloco_marble_wall_3632_3350_z8.matrix_parent_inverse = Matrix(((1.0, -0.0, 0.0, 1.5), (-0.0, 1.0, -0.0, 0.0), (0.0, -0.0, 1.0, -0.0), (-0.0, 0.0, -0.0, 1.0)))
ob_bloco_marble_wall_3632_3350_z8.location = (-1.825, 1.5, 0.6)
ob_bloco_marble_arch_3632_3350_z18.parent = ob_parede_externa_oeste_x3632_y3347_3350
ob_bloco_marble_arch_3632_3350_z18.matrix_parent_inverse = Matrix(((1.0, -0.0, 0.0, 1.5), (-0.0, 1.0, -0.0, 0.0), (0.0, -0.0, 1.0, -0.0), (-0.0, 0.0, -0.0, 1.0)))
ob_bloco_marble_arch_3632_3350_z18.location = (-1.825, 1.5, 2.4)
ob_bloco_marble_wall_3632_3350_z38.parent = ob_parede_externa_oeste_x3632_y3347_3350
ob_bloco_marble_wall_3632_3350_z38.matrix_parent_inverse = Matrix(((1.0, -0.0, 0.0, 1.5), (-0.0, 1.0, -0.0, 0.0), (0.0, -0.0, 1.0, -0.0), (-0.0, 0.0, -0.0, 1.0)))
ob_bloco_marble_wall_3632_3350_z38.location = (-1.825, 1.5, 3.78)
ob_pisos_lajes.location = (0.0, 0.0, 0.0)
ob_pisos_lajes.empty_display_type = 'CUBE'
ob_piso_marble_roof_3632_3347_z38.parent = ob_pisos_lajes
ob_piso_marble_roof_3632_3347_z38.location = (-1.5, -1.5, 3.55)
ob_piso_marble_floor_3632_3347_z18.parent = ob_pisos_lajes
ob_piso_marble_floor_3632_3347_z18.location = (-1.5, -1.5, 1.15)
ob_piso_stone_pavers_dark_3633_3347_z8.parent = ob_pisos_lajes
ob_piso_stone_pavers_dark_3633_3347_z8.location = (-0.5, -1.5, -0.05)
ob_piso_stone_pavers_dark_3634_3347_z8.parent = ob_pisos_lajes
ob_piso_stone_pavers_dark_3634_3347_z8.location = (0.5, -1.5, -0.05)
ob_piso_stone_pavers_dark_3635_3347_z8.parent = ob_pisos_lajes
ob_piso_stone_pavers_dark_3635_3347_z8.location = (1.5, -1.5, -0.05)
ob_piso_marble_roof_3632_3348_z38.parent = ob_pisos_lajes
ob_piso_marble_roof_3632_3348_z38.location = (-1.5, -0.5, 3.55)
ob_piso_marble_floor_3632_3348_z18.parent = ob_pisos_lajes
ob_piso_marble_floor_3632_3348_z18.location = (-1.5, -0.5, 1.15)
ob_piso_marble_3633_3348_z8.parent = ob_pisos_lajes
ob_piso_marble_3633_3348_z8.location = (-0.5, -0.5, -0.05)
ob_piso_stone_pavers_dark_3635_3348_z8.parent = ob_pisos_lajes
ob_piso_stone_pavers_dark_3635_3348_z8.location = (1.5, -0.5, -0.05)
ob_piso_marble_roof_3632_3349_z38.parent = ob_pisos_lajes
ob_piso_marble_roof_3632_3349_z38.location = (-1.5, 0.5, 3.55)
ob_piso_marble_floor_3632_3349_z18.parent = ob_pisos_lajes
ob_piso_marble_floor_3632_3349_z18.location = (-1.5, 0.5, 1.15)
ob_piso_marble_3633_3349_z8.parent = ob_pisos_lajes
ob_piso_marble_3633_3349_z8.location = (-0.5, 0.5, -0.05)
ob_piso_stone_pavers_dark_3635_3349_z8.parent = ob_pisos_lajes
ob_piso_stone_pavers_dark_3635_3349_z8.location = (1.5, 0.5, -0.05)
ob_piso_marble_roof_3632_3350_z38.parent = ob_pisos_lajes
ob_piso_marble_roof_3632_3350_z38.location = (-1.5, 1.5, 3.55)
ob_piso_marble_floor_3632_3350_z18.parent = ob_pisos_lajes
ob_piso_marble_floor_3632_3350_z18.location = (-1.5, 1.5, 1.15)
ob_piso_marble_3633_3350_z8.parent = ob_pisos_lajes
ob_piso_marble_3633_3350_z8.location = (-0.5, 1.5, -0.05)
ob_piso_stone_pavers_dark_3635_3350_z8.parent = ob_pisos_lajes
ob_piso_stone_pavers_dark_3635_3350_z8.location = (1.5, 1.5, -0.05)
ob_piso_stone_pavers_dark_3635_3350_z8_001.parent = ob_pisos_lajes
ob_piso_stone_pavers_dark_3635_3350_z8_001.location = (1.5, 1.5, -0.05)
ob_piso_marble_roof_3632_3351_z38.parent = ob_pisos_lajes
ob_piso_marble_roof_3632_3351_z38.location = (-1.5, 2.5, 3.55)
ob_piso_marble_floor_3632_3351_z18.parent = ob_pisos_lajes
ob_piso_marble_floor_3632_3351_z18.location = (-1.5, 2.5, 1.15)
ob_piso_stone_pavers_dark_3633_3351_z8.parent = ob_pisos_lajes
ob_piso_stone_pavers_dark_3633_3351_z8.location = (-0.5, 2.5, -0.05)
ob_piso_stone_pavers_dark_3634_3351_z8.parent = ob_pisos_lajes
ob_piso_stone_pavers_dark_3634_3351_z8.location = (0.5, 2.5, -0.05)
ob_piso_stone_pavers_dark_3635_3351_z8.parent = ob_pisos_lajes
ob_piso_stone_pavers_dark_3635_3351_z8.location = (1.5, 2.5, -0.05)
ob_escadas_corrim_os.location = (0.0, 0.0, 0.0)
ob_escadas_corrim_os.empty_display_type = 'CUBE'
ob_degrau_3633_3348_z13.parent = ob_escadas_corrim_os
ob_degrau_3633_3348_z13.location = (-0.5, -0.5, 0.725)
ob_degrau_3634_3348_z8.parent = ob_escadas_corrim_os
ob_degrau_3634_3348_z8.location = (0.5, -0.5, 0.125)
ob_degrau_3633_3349_z13.parent = ob_escadas_corrim_os
ob_degrau_3633_3349_z13.location = (-0.5, 0.5, 0.725)
ob_degrau_3634_3349_z8.parent = ob_escadas_corrim_os
ob_degrau_3634_3349_z8.location = (0.5, 0.5, 0.125)
ob_degrau_3633_3350_z13.parent = ob_escadas_corrim_os
ob_degrau_3633_3350_z13.location = (-0.5, 1.5, 0.725)
ob_degrau_3634_3350_z8.parent = ob_escadas_corrim_os
ob_degrau_3634_3350_z8.location = (0.5, 1.5, 0.125)
ob_moveis_decoracoes.location = (0.0, 0.0, 0.0)
ob_moveis_decoracoes.empty_display_type = 'CUBE'
ob_movel_mushrooms_3633_3346_z8.parent = ob_moveis_decoracoes
ob_movel_mushrooms_3633_3346_z8.location = (-0.5, -2.5, 0.06)

# ---- collection membership
col_01_paredes_externas.objects.link(ob_parede_externa_norte_y3346_x3632_3632)
col_01_paredes_externas.objects.link(ob_bloco_marble_wall_3632_3346_z8)
col_01_paredes_externas.objects.link(ob_bloco_marble_wall_3632_3346_z18)
col_01_paredes_externas.objects.link(ob_bloco_marble_wall_3632_3346_z38)
col_01_paredes_externas.objects.link(ob_parede_externa_sul_y3351_x3632_3632)
col_01_paredes_externas.objects.link(ob_bloco_marble_wall_3632_3351_z8)
col_01_paredes_externas.objects.link(ob_bloco_marble_wall_3632_3351_z18)
col_01_paredes_externas.objects.link(ob_bloco_marble_wall_3632_3351_z38)
col_01_paredes_externas.objects.link(ob_parede_externa_oeste_x3632_y3347_3350)
col_01_paredes_externas.objects.link(ob_bloco_marble_wall_3632_3347_z8)
col_01_paredes_externas.objects.link(ob_bloco_marble_wall_3632_3347_z18)
col_01_paredes_externas.objects.link(ob_bloco_marble_wall_3632_3347_z38)
col_01_paredes_externas.objects.link(ob_bloco_marble_wall_3632_3348_z8)
col_01_paredes_externas.objects.link(ob_bloco_marble_arch_3632_3348_z18)
col_01_paredes_externas.objects.link(ob_bloco_marble_wall_3632_3348_z38)
col_01_paredes_externas.objects.link(ob_bloco_marble_wall_3632_3349_z8)
col_01_paredes_externas.objects.link(ob_bloco_marble_wall_3632_3349_z38)
col_01_paredes_externas.objects.link(ob_bloco_marble_wall_3632_3350_z8)
col_01_paredes_externas.objects.link(ob_bloco_marble_arch_3632_3350_z18)
col_01_paredes_externas.objects.link(ob_bloco_marble_wall_3632_3350_z38)
col_03_pisos_escadas.objects.link(ob_pisos_lajes)
col_03_pisos_escadas.objects.link(ob_piso_marble_roof_3632_3347_z38)
col_03_pisos_escadas.objects.link(ob_piso_marble_floor_3632_3347_z18)
col_03_pisos_escadas.objects.link(ob_piso_stone_pavers_dark_3633_3347_z8)
col_03_pisos_escadas.objects.link(ob_piso_stone_pavers_dark_3634_3347_z8)
col_03_pisos_escadas.objects.link(ob_piso_stone_pavers_dark_3635_3347_z8)
col_03_pisos_escadas.objects.link(ob_piso_marble_roof_3632_3348_z38)
col_03_pisos_escadas.objects.link(ob_piso_marble_floor_3632_3348_z18)
col_03_pisos_escadas.objects.link(ob_piso_marble_3633_3348_z8)
col_03_pisos_escadas.objects.link(ob_piso_stone_pavers_dark_3635_3348_z8)
col_03_pisos_escadas.objects.link(ob_piso_marble_roof_3632_3349_z38)
col_03_pisos_escadas.objects.link(ob_piso_marble_floor_3632_3349_z18)
col_03_pisos_escadas.objects.link(ob_piso_marble_3633_3349_z8)
col_03_pisos_escadas.objects.link(ob_piso_stone_pavers_dark_3635_3349_z8)
col_03_pisos_escadas.objects.link(ob_piso_marble_roof_3632_3350_z38)
col_03_pisos_escadas.objects.link(ob_piso_marble_floor_3632_3350_z18)
col_03_pisos_escadas.objects.link(ob_piso_marble_3633_3350_z8)
col_03_pisos_escadas.objects.link(ob_piso_stone_pavers_dark_3635_3350_z8)
col_03_pisos_escadas.objects.link(ob_piso_stone_pavers_dark_3635_3350_z8_001)
col_03_pisos_escadas.objects.link(ob_piso_marble_roof_3632_3351_z38)
col_03_pisos_escadas.objects.link(ob_piso_marble_floor_3632_3351_z18)
col_03_pisos_escadas.objects.link(ob_piso_stone_pavers_dark_3633_3351_z8)
col_03_pisos_escadas.objects.link(ob_piso_stone_pavers_dark_3634_3351_z8)
col_03_pisos_escadas.objects.link(ob_piso_stone_pavers_dark_3635_3351_z8)
col_03_pisos_escadas.objects.link(ob_escadas_corrim_os)
col_03_pisos_escadas.objects.link(ob_degrau_3633_3348_z13)
col_03_pisos_escadas.objects.link(ob_degrau_3634_3348_z8)
col_03_pisos_escadas.objects.link(ob_degrau_3633_3349_z13)
col_03_pisos_escadas.objects.link(ob_degrau_3634_3349_z8)
col_03_pisos_escadas.objects.link(ob_degrau_3633_3350_z13)
col_03_pisos_escadas.objects.link(ob_degrau_3634_3350_z8)
col_04_moveis_decoracoes.objects.link(ob_moveis_decoracoes)
col_04_moveis_decoracoes.objects.link(ob_movel_mushrooms_3633_3346_z8)

# ---- scene / render settings (as saved in the file)
scene.frame_start = 1; scene.frame_end = 250; scene.frame_set(1)
scene.render.engine = 'BLENDER_EEVEE_NEXT'
scene.render.bake_bias = 0.0
scene.render.bake_samples = 0
scene.cycles.sampling_pattern = 'TABULATED_SOBOL'
scene.eevee.use_volume_custom_range = False
bpy.context.view_layer.update()

# ---- added for rendering (the .blend has no active camera and no usable light): camera, sun + grey world if the file has none
cam_auto = bpy.data.cameras.new('AutoCamera')
cam_auto.lens = 50.0
cam_auto.sensor_width = 36.0
cam_auto.clip_end = 1000.0
ob_auto_camera = bpy.data.objects.new('AutoCamera', cam_auto)
scene.collection.objects.link(ob_auto_camera)
ob_auto_camera.location = (7.65668, -9.18802, 8.05534)
ob_auto_camera.rotation_euler = (1.09748, -7.21219e-08, 0.694738)
scene.camera = ob_auto_camera
light_auto_sun = bpy.data.lights.new('AutoSun', 'SUN')
light_auto_sun.energy = 3.0
light_auto_sun.angle = 0.0523599
ob_auto_sun = bpy.data.objects.new('AutoSun', light_auto_sun)
scene.collection.objects.link(ob_auto_sun)
ob_auto_sun.rotation_euler = (0.872665, 0.174533, 0.523599)
if scene.world is None:
    world_auto = bpy.data.worlds.new('AutoWorld')
    world_auto.color = (0.3, 0.3, 0.3)
    scene.world = world_auto
bpy.context.view_layer.update()
